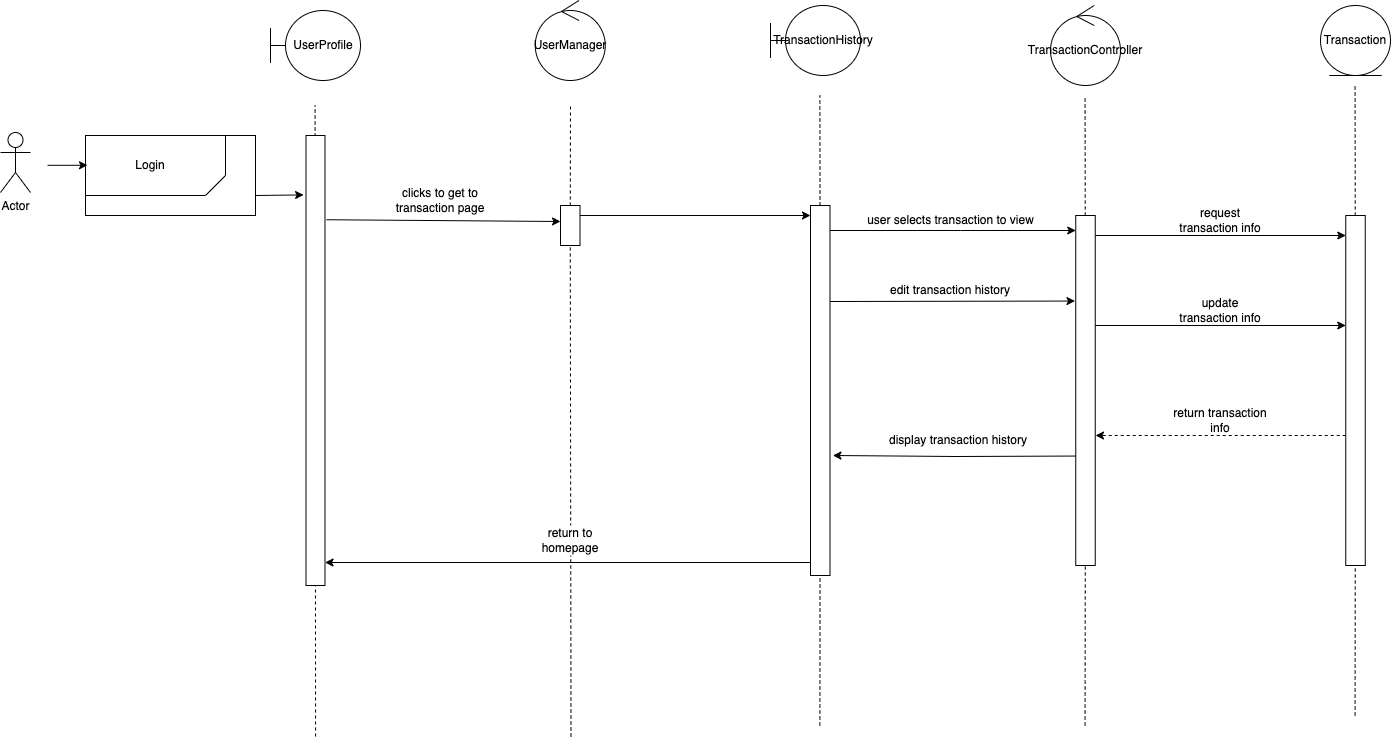

The diagram above was exported from draw.io. Its source (the exported page's mxGraphModel, read from the mxfile embedded in the PNG):
<mxGraphModel dx="2388" dy="1054" grid="1" gridSize="10" guides="1" tooltips="1" connect="1" arrows="1" fold="1" page="1" pageScale="1" pageWidth="850" pageHeight="1100" math="0" shadow="0">
  <root>
    <mxCell id="0" />
    <mxCell id="1" parent="0" />
    <mxCell id="USMMkfeVPMrniO-xtw7r-1" value="Actor" style="shape=umlActor;verticalLabelPosition=bottom;verticalAlign=top;html=1;outlineConnect=0;" parent="1" vertex="1">
      <mxGeometry x="170" y="137" width="30" height="60" as="geometry" />
    </mxCell>
    <mxCell id="USMMkfeVPMrniO-xtw7r-2" value="TransactionController" style="ellipse;shape=umlControl;whiteSpace=wrap;html=1;" parent="1" vertex="1">
      <mxGeometry x="1220" y="10" width="70" height="80" as="geometry" />
    </mxCell>
    <mxCell id="USMMkfeVPMrniO-xtw7r-3" value="" style="endArrow=none;dashed=1;html=1;rounded=0;" parent="1" source="USMMkfeVPMrniO-xtw7r-13" edge="1">
      <mxGeometry width="50" height="50" relative="1" as="geometry">
        <mxPoint x="740.5" y="741" as="sourcePoint" />
        <mxPoint x="740" y="110" as="targetPoint" />
      </mxGeometry>
    </mxCell>
    <mxCell id="USMMkfeVPMrniO-xtw7r-4" value="" style="endArrow=none;dashed=1;html=1;rounded=0;" parent="1" source="USMMkfeVPMrniO-xtw7r-23" edge="1">
      <mxGeometry width="50" height="50" relative="1" as="geometry">
        <mxPoint x="1254.58" y="730" as="sourcePoint" />
        <mxPoint x="1254.58" y="100" as="targetPoint" />
      </mxGeometry>
    </mxCell>
    <mxCell id="USMMkfeVPMrniO-xtw7r-5" value="TransactionHistory" style="shape=umlBoundary;whiteSpace=wrap;html=1;" parent="1" vertex="1">
      <mxGeometry x="940" y="10" width="90" height="70" as="geometry" />
    </mxCell>
    <mxCell id="USMMkfeVPMrniO-xtw7r-6" value="Transaction" style="ellipse;shape=umlEntity;whiteSpace=wrap;html=1;" parent="1" vertex="1">
      <mxGeometry x="1490" y="10" width="70" height="70" as="geometry" />
    </mxCell>
    <mxCell id="USMMkfeVPMrniO-xtw7r-7" value="" style="endArrow=none;dashed=1;html=1;rounded=0;" parent="1" source="USMMkfeVPMrniO-xtw7r-26" edge="1">
      <mxGeometry width="50" height="50" relative="1" as="geometry">
        <mxPoint x="1524.58" y="720" as="sourcePoint" />
        <mxPoint x="1524.58" y="90" as="targetPoint" />
      </mxGeometry>
    </mxCell>
    <mxCell id="USMMkfeVPMrniO-xtw7r-8" value="UserManager" style="ellipse;shape=umlControl;whiteSpace=wrap;html=1;" parent="1" vertex="1">
      <mxGeometry x="704.75" y="5" width="70" height="80" as="geometry" />
    </mxCell>
    <mxCell id="USMMkfeVPMrniO-xtw7r-9" value="" style="endArrow=none;dashed=1;html=1;rounded=0;" parent="1" edge="1">
      <mxGeometry width="50" height="50" relative="1" as="geometry">
        <mxPoint x="485.08000000000004" y="741" as="sourcePoint" />
        <mxPoint x="484.58000000000004" y="110" as="targetPoint" />
      </mxGeometry>
    </mxCell>
    <mxCell id="USMMkfeVPMrniO-xtw7r-10" value="" style="rounded=0;whiteSpace=wrap;html=1;" parent="1" vertex="1">
      <mxGeometry x="475.5" y="140" width="19" height="450" as="geometry" />
    </mxCell>
    <mxCell id="USMMkfeVPMrniO-xtw7r-11" value="" style="endArrow=none;dashed=1;html=1;rounded=0;" parent="1" target="USMMkfeVPMrniO-xtw7r-13" edge="1">
      <mxGeometry width="50" height="50" relative="1" as="geometry">
        <mxPoint x="740.5" y="741" as="sourcePoint" />
        <mxPoint x="740" y="110" as="targetPoint" />
      </mxGeometry>
    </mxCell>
    <mxCell id="USMMkfeVPMrniO-xtw7r-12" value="" style="edgeStyle=orthogonalEdgeStyle;rounded=0;orthogonalLoop=1;jettySize=auto;html=1;" parent="1" edge="1">
      <mxGeometry relative="1" as="geometry">
        <mxPoint x="749.5" y="220" as="sourcePoint" />
        <mxPoint x="980" y="220" as="targetPoint" />
      </mxGeometry>
    </mxCell>
    <mxCell id="USMMkfeVPMrniO-xtw7r-13" value="" style="rounded=0;whiteSpace=wrap;html=1;" parent="1" vertex="1">
      <mxGeometry x="730" y="210" width="19.5" height="40" as="geometry" />
    </mxCell>
    <mxCell id="USMMkfeVPMrniO-xtw7r-14" value="" style="endArrow=classic;html=1;rounded=0;entryX=0;entryY=0.3;entryDx=0;entryDy=0;entryPerimeter=0;exitX=1.079;exitY=0.238;exitDx=0;exitDy=0;exitPerimeter=0;" parent="1" edge="1">
      <mxGeometry width="50" height="50" relative="1" as="geometry">
        <mxPoint x="496.001" y="224.24" as="sourcePoint" />
        <mxPoint x="730" y="226" as="targetPoint" />
      </mxGeometry>
    </mxCell>
    <mxCell id="USMMkfeVPMrniO-xtw7r-15" value="clicks to get to transaction page" style="text;html=1;strokeColor=none;fillColor=none;align=center;verticalAlign=middle;whiteSpace=wrap;rounded=0;" parent="1" vertex="1">
      <mxGeometry x="560" y="190" width="100" height="30" as="geometry" />
    </mxCell>
    <mxCell id="USMMkfeVPMrniO-xtw7r-16" value="return to homepage" style="text;html=1;strokeColor=none;fillColor=default;align=center;verticalAlign=middle;whiteSpace=wrap;rounded=0;" parent="1" vertex="1">
      <mxGeometry x="689.75" y="530" width="100" height="30" as="geometry" />
    </mxCell>
    <mxCell id="USMMkfeVPMrniO-xtw7r-17" value="UserProfile" style="shape=umlBoundary;whiteSpace=wrap;html=1;" parent="1" vertex="1">
      <mxGeometry x="440" y="15" width="90" height="70" as="geometry" />
    </mxCell>
    <mxCell id="USMMkfeVPMrniO-xtw7r-18" value="" style="endArrow=none;dashed=1;html=1;rounded=0;" parent="1" source="USMMkfeVPMrniO-xtw7r-29" edge="1">
      <mxGeometry width="50" height="50" relative="1" as="geometry">
        <mxPoint x="989.3799999999999" y="730" as="sourcePoint" />
        <mxPoint x="989.3799999999999" y="100" as="targetPoint" />
      </mxGeometry>
    </mxCell>
    <mxCell id="USMMkfeVPMrniO-xtw7r-19" value="" style="edgeStyle=orthogonalEdgeStyle;rounded=0;orthogonalLoop=1;jettySize=auto;html=1;" parent="1" edge="1">
      <mxGeometry relative="1" as="geometry">
        <mxPoint x="999.5000000000002" y="235" as="sourcePoint" />
        <mxPoint x="1245.25" y="235" as="targetPoint" />
        <Array as="points">
          <mxPoint x="1130" y="235" />
          <mxPoint x="1130" y="235" />
        </Array>
      </mxGeometry>
    </mxCell>
    <mxCell id="USMMkfeVPMrniO-xtw7r-20" value="" style="endArrow=none;dashed=1;html=1;rounded=0;" parent="1" target="USMMkfeVPMrniO-xtw7r-23" edge="1">
      <mxGeometry width="50" height="50" relative="1" as="geometry">
        <mxPoint x="1254.58" y="730" as="sourcePoint" />
        <mxPoint x="1254.58" y="100" as="targetPoint" />
      </mxGeometry>
    </mxCell>
    <mxCell id="USMMkfeVPMrniO-xtw7r-21" value="" style="edgeStyle=orthogonalEdgeStyle;rounded=0;orthogonalLoop=1;jettySize=auto;html=1;" parent="1" edge="1">
      <mxGeometry relative="1" as="geometry">
        <mxPoint x="1264.7500000000005" y="240" as="sourcePoint" />
        <mxPoint x="1515.25" y="240" as="targetPoint" />
      </mxGeometry>
    </mxCell>
    <mxCell id="USMMkfeVPMrniO-xtw7r-22" style="edgeStyle=orthogonalEdgeStyle;rounded=0;orthogonalLoop=1;jettySize=auto;html=1;exitX=0;exitY=0.25;exitDx=0;exitDy=0;entryX=1.026;entryY=0.279;entryDx=0;entryDy=0;entryPerimeter=0;" parent="1" edge="1">
      <mxGeometry relative="1" as="geometry">
        <mxPoint x="1247.6200000000001" y="460.54" as="sourcePoint" />
        <mxPoint x="1002.3770000000001" y="460.00000000000006" as="targetPoint" />
      </mxGeometry>
    </mxCell>
    <mxCell id="USMMkfeVPMrniO-xtw7r-23" value="" style="rounded=0;whiteSpace=wrap;html=1;" parent="1" vertex="1">
      <mxGeometry x="1245.25" y="220" width="19.5" height="350" as="geometry" />
    </mxCell>
    <mxCell id="USMMkfeVPMrniO-xtw7r-24" value="" style="endArrow=none;dashed=1;html=1;rounded=0;" parent="1" target="USMMkfeVPMrniO-xtw7r-26" edge="1">
      <mxGeometry width="50" height="50" relative="1" as="geometry">
        <mxPoint x="1524.58" y="720" as="sourcePoint" />
        <mxPoint x="1524.58" y="90" as="targetPoint" />
      </mxGeometry>
    </mxCell>
    <mxCell id="USMMkfeVPMrniO-xtw7r-25" value="" style="edgeStyle=orthogonalEdgeStyle;rounded=0;orthogonalLoop=1;jettySize=auto;html=1;dashed=1;" parent="1" edge="1">
      <mxGeometry relative="1" as="geometry">
        <mxPoint x="1515.25" y="440" as="sourcePoint" />
        <mxPoint x="1265" y="440" as="targetPoint" />
      </mxGeometry>
    </mxCell>
    <mxCell id="USMMkfeVPMrniO-xtw7r-26" value="" style="rounded=0;whiteSpace=wrap;html=1;" parent="1" vertex="1">
      <mxGeometry x="1515.25" y="220" width="19.5" height="350" as="geometry" />
    </mxCell>
    <mxCell id="USMMkfeVPMrniO-xtw7r-27" value="" style="endArrow=none;dashed=1;html=1;rounded=0;" parent="1" target="USMMkfeVPMrniO-xtw7r-29" edge="1">
      <mxGeometry width="50" height="50" relative="1" as="geometry">
        <mxPoint x="989.3799999999999" y="730" as="sourcePoint" />
        <mxPoint x="989.3799999999999" y="100" as="targetPoint" />
      </mxGeometry>
    </mxCell>
    <mxCell id="USMMkfeVPMrniO-xtw7r-28" value="" style="edgeStyle=orthogonalEdgeStyle;rounded=0;orthogonalLoop=1;jettySize=auto;html=1;" parent="1" edge="1">
      <mxGeometry relative="1" as="geometry">
        <mxPoint x="979.5" y="567" as="sourcePoint" />
        <mxPoint x="494.5000000000002" y="567" as="targetPoint" />
      </mxGeometry>
    </mxCell>
    <mxCell id="USMMkfeVPMrniO-xtw7r-29" value="" style="rounded=0;whiteSpace=wrap;html=1;" parent="1" vertex="1">
      <mxGeometry x="980" y="210" width="19.5" height="370" as="geometry" />
    </mxCell>
    <mxCell id="USMMkfeVPMrniO-xtw7r-30" value="request transaction info" style="text;html=1;strokeColor=none;fillColor=none;align=center;verticalAlign=middle;whiteSpace=wrap;rounded=0;" parent="1" vertex="1">
      <mxGeometry x="1340" y="210" width="100" height="30" as="geometry" />
    </mxCell>
    <mxCell id="USMMkfeVPMrniO-xtw7r-31" value="return transaction info" style="text;html=1;strokeColor=none;fillColor=none;align=center;verticalAlign=middle;whiteSpace=wrap;rounded=0;" parent="1" vertex="1">
      <mxGeometry x="1340" y="410" width="100" height="30" as="geometry" />
    </mxCell>
    <mxCell id="USMMkfeVPMrniO-xtw7r-32" value="user selects transaction to view" style="text;html=1;strokeColor=none;fillColor=none;align=center;verticalAlign=middle;whiteSpace=wrap;rounded=0;" parent="1" vertex="1">
      <mxGeometry x="1027.6899999999998" y="210" width="184.88" height="30" as="geometry" />
    </mxCell>
    <mxCell id="USMMkfeVPMrniO-xtw7r-33" value="display transaction history" style="text;html=1;strokeColor=none;fillColor=none;align=center;verticalAlign=middle;whiteSpace=wrap;rounded=0;" parent="1" vertex="1">
      <mxGeometry x="1052.88" y="430" width="150" height="30" as="geometry" />
    </mxCell>
    <mxCell id="USMMkfeVPMrniO-xtw7r-34" value="edit transaction history" style="text;html=1;strokeColor=none;fillColor=none;align=center;verticalAlign=middle;whiteSpace=wrap;rounded=0;" parent="1" vertex="1">
      <mxGeometry x="1040.25" y="280" width="159.75" height="30" as="geometry" />
    </mxCell>
    <mxCell id="USMMkfeVPMrniO-xtw7r-35" value="" style="endArrow=classic;html=1;rounded=0;exitX=1.026;exitY=0.625;exitDx=0;exitDy=0;exitPerimeter=0;entryX=-0.013;entryY=0.613;entryDx=0;entryDy=0;entryPerimeter=0;" parent="1" edge="1">
      <mxGeometry width="50" height="50" relative="1" as="geometry">
        <mxPoint x="999.4970000000001" y="306" as="sourcePoint" />
        <mxPoint x="1244.4864999999998" y="305.54999999999995" as="targetPoint" />
      </mxGeometry>
    </mxCell>
    <mxCell id="USMMkfeVPMrniO-xtw7r-36" value="" style="edgeStyle=orthogonalEdgeStyle;rounded=0;orthogonalLoop=1;jettySize=auto;html=1;" parent="1" edge="1">
      <mxGeometry relative="1" as="geometry">
        <mxPoint x="1264.7500000000005" y="330" as="sourcePoint" />
        <mxPoint x="1515.25" y="330" as="targetPoint" />
      </mxGeometry>
    </mxCell>
    <mxCell id="USMMkfeVPMrniO-xtw7r-37" value="update transaction info" style="text;html=1;strokeColor=none;fillColor=none;align=center;verticalAlign=middle;whiteSpace=wrap;rounded=0;" parent="1" vertex="1">
      <mxGeometry x="1340" y="300" width="100" height="30" as="geometry" />
    </mxCell>
    <mxCell id="USMMkfeVPMrniO-xtw7r-38" value="" style="rounded=0;whiteSpace=wrap;html=1;fillColor=none;" parent="1" vertex="1">
      <mxGeometry x="255" y="140" width="170" height="80" as="geometry" />
    </mxCell>
    <mxCell id="USMMkfeVPMrniO-xtw7r-39" value="" style="shape=card;whiteSpace=wrap;html=1;size=20;rotation=-180;fillColor=none;" parent="1" vertex="1">
      <mxGeometry x="255" y="140" width="140" height="60" as="geometry" />
    </mxCell>
    <mxCell id="USMMkfeVPMrniO-xtw7r-40" value="Login" style="text;html=1;strokeColor=none;fillColor=none;align=center;verticalAlign=middle;whiteSpace=wrap;rounded=0;" parent="1" vertex="1">
      <mxGeometry x="275" y="155" width="90" height="30" as="geometry" />
    </mxCell>
    <mxCell id="USMMkfeVPMrniO-xtw7r-41" value="" style="endArrow=classic;html=1;rounded=0;entryX=-0.126;entryY=0.132;entryDx=0;entryDy=0;entryPerimeter=0;exitX=1;exitY=0.75;exitDx=0;exitDy=0;" parent="1" source="USMMkfeVPMrniO-xtw7r-38" target="USMMkfeVPMrniO-xtw7r-10" edge="1">
      <mxGeometry width="50" height="50" relative="1" as="geometry">
        <mxPoint x="430" y="200" as="sourcePoint" />
        <mxPoint x="480" y="150" as="targetPoint" />
      </mxGeometry>
    </mxCell>
    <mxCell id="USMMkfeVPMrniO-xtw7r-42" value="" style="endArrow=classic;html=1;rounded=0;" parent="1" edge="1">
      <mxGeometry width="50" height="50" relative="1" as="geometry">
        <mxPoint x="217" y="169.79" as="sourcePoint" />
        <mxPoint x="257" y="169.79" as="targetPoint" />
      </mxGeometry>
    </mxCell>
  </root>
</mxGraphModel>